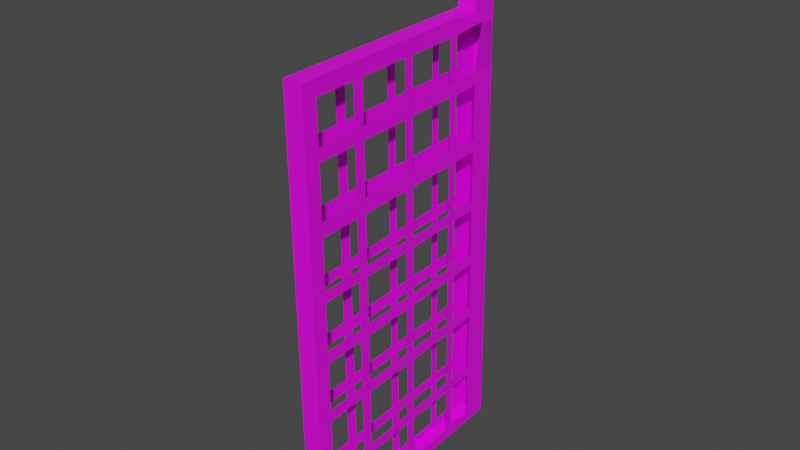 # Source: BladeDown.blend  (saved by Blender 2.92.15; exported with 4.5.12 LTS)
import bpy
from mathutils import Matrix  # noqa: F401  (used for matrix-valued properties, if any)

bpy.ops.wm.read_factory_settings(use_empty=True)
scene = bpy.context.scene
scene.name = 'Scene'

# ---- collections
col_collection = bpy.data.collections.new('Collection'); scene.collection.children.link(col_collection)

# ---- images (referenced by path relative to the original .blend; pixels are not part of the script)
import os
ASSET_DIR = os.environ.get("B2B_ASSET_DIR", "")  # directory of the original .blend (textures are referenced by path, not embedded)
HERE = os.path.dirname(os.path.abspath(__file__))  # packed textures are extracted next to this script under _unpacked/

def load_image(name, relpath, width, height, colorspace="sRGB"):
    """Load a texture the original file referenced (path relative to the .blend, or extracted next to this script)."""
    p = next((c for c in (os.path.join(HERE, relpath), os.path.join(ASSET_DIR, relpath)) if relpath and os.path.exists(c)), "")
    if p:
        img = bpy.data.images.load(p, check_existing=True)
        img.name = name
    else:  # same state as the original file: an image datablock whose file is absent (Cycles renders it pink)
        img = bpy.data.images.new(name, width, height)
        img.source = "FILE"
        img.filepath = "//" + (relpath or name)
    img.colorspace_settings.name = colorspace
    return img
img_images_jpg = load_image('images.jpg', 'images.jpg', 1024, 1024, 'sRGB')

# ---- materials (node trees are filled in below, after node groups)
mat_blades = bpy.data.materials.new('Blades')
mat_blades.use_transparent_shadow = False

# ---- material node trees
mat_blades.use_nodes = True; mat_blades.node_tree.nodes.clear()
_N = mat_blades.node_tree.nodes; _L = mat_blades.node_tree.links
n0 = _N.new('ShaderNodeBsdfPrincipled'); n0.name = 'Principled BSDF'; n0.location = (10, 300)
n0.distribution = 'GGX'
n0.subsurface_method = 'BURLEY'
n0.inputs[3].default_value = 1.45
n0.inputs[27].default_value = (0.0, 0.0, 0.0, 1.0)
n0.inputs[28].default_value = 1.0
n1 = _N.new('ShaderNodeOutputMaterial'); n1.name = 'Material Output'; n1.location = (300, 300)
n2 = _N.new('ShaderNodeTexImage'); n2.name = 'Image Texture'; n2.location = (-280, 280)
n2.image = img_images_jpg
_L.new(n0.outputs[0], n1.inputs[0])
_L.new(n2.outputs[0], n0.inputs[0])
n1.is_active_output = True

# ---- world
world_world = bpy.data.worlds.new('World'); scene.world = world_world
world_world.use_nodes = True; world_world.node_tree.nodes.clear()
_N = world_world.node_tree.nodes; _L = world_world.node_tree.links
n0 = _N.new('ShaderNodeOutputWorld'); n0.name = 'World Output'; n0.location = (300, 300)
n1 = _N.new('ShaderNodeBackground'); n1.name = 'Background'; n1.location = (10, 300)
n1.inputs[0].default_value = (0.05088, 0.05088, 0.05088, 1.0)
_L.new(n1.outputs[0], n0.inputs[0])
n0.is_active_output = True
world_world.color = (0.05088, 0.05088, 0.05088)
world_world.use_sun_shadow = False
world_world.sun_shadow_jitter_overblur = 0.0

# ---- meshes
me_cube_003 = bpy.data.meshes.new('Cube.003')
me_cube_003.from_pydata([(-2.948, 4.935, 4.05), (-2.836, 4.974, 1.404), (-2.837, 4.939, 4.05), (-2.947, 4.97, 1.404), (-2.964, 5.366, 4.055), (-2.852, 5.37, 4.055), (-2.963, 5.401, 1.409), (-2.851, 5.405, 1.409), (-2.863, 5.737, 1.414), (-2.81, 4.237, 1.394), (-2.921, 4.233, 1.394), (-2.974, 5.733, 1.414), (-2.864, 5.702, 4.06), (-2.975, 5.698, 4.06), (-2.811, 4.202, 4.04), (-2.922, 4.198, 4.04), (-2.934, 4.578, 1.398), (-2.823, 4.547, 4.044), (-2.822, 4.582, 1.399), (-2.935, 4.543, 4.044), (-2.851, 5.4, 1.761), (-2.963, 5.396, 1.76), (-2.863, 5.732, 1.765), (-2.974, 5.728, 1.765), (-2.81, 4.232, 1.745), (-2.922, 4.228, 1.745), (-2.948, 4.965, 1.755), (-2.836, 4.969, 1.755), (-2.934, 4.574, 1.75), (-2.822, 4.578, 1.75), (-2.963, 5.391, 2.173), (-2.975, 5.723, 2.178), (-2.81, 4.227, 2.158), (-2.948, 4.96, 2.168), (-2.934, 4.568, 2.162), (-2.851, 5.395, 2.173), (-2.863, 5.727, 2.178), (-2.922, 4.223, 2.158), (-2.836, 4.964, 2.168), (-2.822, 4.572, 2.163), (-2.963, 5.386, 2.534), (-2.975, 5.718, 2.538), (-2.81, 4.222, 2.519), (-2.948, 4.955, 2.528), (-2.934, 4.563, 2.523), (-2.851, 5.39, 2.534), (-2.863, 5.722, 2.539), (-2.922, 4.218, 2.519), (-2.836, 4.959, 2.529), (-2.822, 4.567, 2.523), (-2.963, 5.381, 2.891), (-2.975, 5.714, 2.895), (-2.81, 4.218, 2.876), (-2.948, 4.95, 2.885), (-2.934, 4.559, 2.88), (-2.852, 5.385, 2.891), (-2.863, 5.717, 2.895), (-2.922, 4.214, 2.876), (-2.836, 4.954, 2.885), (-2.823, 4.563, 2.88), (-2.963, 5.377, 3.25), (-2.975, 5.709, 3.254), (-2.811, 4.213, 3.235), (-2.948, 4.946, 3.244), (-2.934, 4.554, 3.239), (-2.852, 5.381, 3.25), (-2.863, 5.713, 3.254), (-2.922, 4.209, 3.235), (-2.837, 4.95, 3.244), (-2.823, 4.558, 3.239), (-2.964, 5.371, 3.643), (-2.975, 5.704, 3.648), (-2.811, 4.208, 3.628), (-2.948, 4.94, 3.638), (-2.934, 4.549, 3.633), (-2.852, 5.375, 3.644), (-2.864, 5.708, 3.648), (-2.922, 4.204, 3.628), (-2.837, 4.944, 3.638), (-2.823, 4.553, 3.633), (-2.964, 5.37, 3.72), (-2.975, 5.703, 3.725), (-2.811, 4.207, 3.705), (-2.948, 4.939, 3.715), (-2.935, 4.548, 3.71), (-2.852, 5.374, 3.721), (-2.864, 5.707, 3.725), (-2.922, 4.203, 3.705), (-2.837, 4.943, 3.715), (-2.823, 4.552, 3.71), (-2.852, 5.379, 3.34), (-2.864, 5.712, 3.345), (-2.922, 4.208, 3.325), (-2.837, 4.948, 3.335), (-2.823, 4.557, 3.329), (-2.963, 5.375, 3.34), (-2.975, 5.708, 3.345), (-2.811, 4.212, 3.325), (-2.948, 4.944, 3.335), (-2.934, 4.553, 3.329), (-2.852, 5.384, 2.957), (-2.863, 5.717, 2.961), (-2.922, 4.213, 2.942), (-2.836, 4.953, 2.951), (-2.823, 4.562, 2.946), (-2.963, 5.38, 2.957), (-2.975, 5.713, 2.961), (-2.81, 4.217, 2.942), (-2.948, 4.949, 2.951), (-2.934, 4.558, 2.946), (-2.852, 5.389, 2.608), (-2.863, 5.721, 2.612), (-2.922, 4.217, 2.592), (-2.836, 4.958, 2.602), (-2.822, 4.566, 2.597), (-2.963, 5.385, 2.608), (-2.975, 5.717, 2.612), (-2.81, 4.221, 2.593), (-2.948, 4.954, 2.602), (-2.934, 4.562, 2.597), (-2.851, 5.394, 2.246), (-2.863, 5.726, 2.25), (-2.922, 4.222, 2.231), (-2.836, 4.963, 2.24), (-2.822, 4.571, 2.235), (-2.963, 5.39, 2.246), (-2.975, 5.722, 2.25), (-2.81, 4.226, 2.231), (-2.948, 4.959, 2.24), (-2.934, 4.567, 2.235), (-2.851, 5.399, 1.827), (-2.863, 5.731, 1.832), (-2.922, 4.228, 1.812), (-2.836, 4.968, 1.822), (-2.822, 4.577, 1.816), (-2.963, 5.395, 1.827), (-2.975, 5.728, 1.831), (-2.81, 4.232, 1.812), (-2.948, 4.964, 1.821), (-2.934, 4.573, 1.816), (-2.851, 5.404, 1.477), (-2.863, 5.736, 1.481), (-2.921, 4.232, 1.462), (-2.836, 4.973, 1.471), (-2.822, 4.581, 1.466), (-2.963, 5.4, 1.477), (-2.974, 5.732, 1.481), (-2.81, 4.236, 1.462), (-2.947, 4.969, 1.471), (-2.934, 4.577, 1.466), (-2.964, 5.367, 3.963), (-2.975, 5.699, 3.968), (-2.811, 4.203, 3.948), (-2.948, 4.936, 3.958), (-2.935, 4.545, 3.953), (-2.852, 5.371, 3.964), (-2.864, 5.703, 3.968), (-2.922, 4.199, 3.948), (-2.837, 4.94, 3.958), (-2.823, 4.549, 3.953), (-2.857, 5.576, 1.412), (-2.97, 5.537, 4.057), (-2.969, 5.572, 1.412), (-2.858, 5.541, 4.058), (-2.969, 5.567, 1.763), (-2.857, 5.571, 1.763), (-2.969, 5.562, 2.176), (-2.857, 5.566, 2.176), (-2.969, 5.557, 2.536), (-2.858, 5.561, 2.536), (-2.969, 5.553, 2.893), (-2.858, 5.557, 2.893), (-2.969, 5.548, 3.252), (-2.858, 5.552, 3.252), (-2.97, 5.543, 3.646), (-2.858, 5.547, 3.646), (-2.97, 5.542, 3.723), (-2.858, 5.546, 3.723), (-2.858, 5.551, 3.343), (-2.969, 5.547, 3.342), (-2.858, 5.556, 2.959), (-2.969, 5.552, 2.959), (-2.858, 5.56, 2.61), (-2.969, 5.556, 2.61), (-2.857, 5.565, 2.248), (-2.969, 5.561, 2.248), (-2.857, 5.571, 1.829), (-2.969, 5.567, 1.829), (-2.857, 5.575, 1.479), (-2.969, 5.571, 1.479), (-2.97, 5.538, 3.966), (-2.837, 5.569, 3.993), (-2.813, 4.328, 1.395), (-2.926, 4.289, 4.041), (-2.925, 4.324, 1.395), (-2.814, 4.293, 4.041), (-2.925, 4.319, 1.746), (-2.813, 4.323, 1.746), (-2.925, 4.314, 2.159), (-2.813, 4.318, 2.159), (-2.925, 4.309, 2.52), (-2.813, 4.313, 2.52), (-2.925, 4.305, 2.877), (-2.814, 4.308, 2.877), (-2.925, 4.3, 3.236), (-2.814, 4.304, 3.236), (-2.926, 4.295, 3.629), (-2.814, 4.299, 3.629), (-2.926, 4.294, 3.706), (-2.814, 4.298, 3.706), (-2.814, 4.303, 3.326), (-2.925, 4.299, 3.326), (-2.814, 4.308, 2.943), (-2.925, 4.304, 2.943), (-2.814, 4.312, 2.594), (-2.925, 4.308, 2.594), (-2.813, 4.317, 2.232), (-2.925, 4.313, 2.232), (-2.813, 4.322, 1.813), (-2.925, 4.319, 1.813), (-2.813, 4.327, 1.463), (-2.925, 4.323, 1.463), (-2.926, 4.29, 3.949), (-2.814, 4.294, 3.949), (-2.962, 5.314, 4.054), (-2.849, 5.353, 1.409), (-2.961, 5.349, 1.409), (-2.85, 5.318, 4.055), (-2.849, 5.348, 1.76), (-2.961, 5.344, 1.76), (-2.961, 5.339, 2.173), (-2.849, 5.343, 2.173), (-2.961, 5.334, 2.533), (-2.85, 5.338, 2.534), (-2.961, 5.329, 2.89), (-2.85, 5.333, 2.89), (-2.962, 5.325, 3.249), (-2.85, 5.328, 3.249), (-2.962, 5.319, 3.643), (-2.85, 5.323, 3.643), (-2.962, 5.318, 3.72), (-2.85, 5.322, 3.72), (-2.85, 5.327, 3.34), (-2.962, 5.323, 3.34), (-2.85, 5.332, 2.956), (-2.961, 5.328, 2.956), (-2.85, 5.337, 2.607), (-2.961, 5.333, 2.607), (-2.85, 5.342, 2.245), (-2.961, 5.338, 2.245), (-2.849, 5.347, 1.827), (-2.961, 5.343, 1.826), (-2.849, 5.352, 1.476), (-2.961, 5.348, 1.476), (-2.962, 5.315, 3.963), (-2.85, 5.319, 3.963), (-2.951, 4.993, 4.05), (-2.838, 5.032, 1.404), (-2.838, 5.028, 1.756), (-2.95, 5.024, 1.756), (-2.95, 5.018, 2.168), (-2.838, 5.022, 2.168), (-2.95, 5.013, 2.529), (-2.838, 5.017, 2.529), (-2.95, 5.009, 2.886), (-2.838, 5.013, 2.886), (-2.95, 5.004, 3.245), (-2.839, 5.008, 3.245), (-2.95, 4.999, 3.639), (-2.839, 5.003, 3.639), (-2.95, 4.998, 3.716), (-2.839, 5.002, 3.716), (-2.839, 5.007, 3.335), (-2.95, 5.003, 3.335), (-2.838, 5.012, 2.952), (-2.95, 5.008, 2.952), (-2.838, 5.016, 2.603), (-2.95, 5.012, 2.603), (-2.838, 5.021, 2.241), (-2.95, 5.017, 2.241), (-2.838, 5.027, 1.822), (-2.95, 5.023, 1.822), (-2.838, 5.031, 1.472), (-2.95, 5.027, 1.472), (-2.951, 4.995, 3.959), (-2.839, 4.999, 3.959), (-2.949, 5.028, 1.404), (-2.839, 4.997, 4.05), (-2.936, 4.646, 1.399), (-2.825, 4.615, 4.045), (-2.824, 4.65, 1.399), (-2.937, 4.611, 4.045), (-2.825, 4.645, 1.751), (-2.936, 4.641, 1.751), (-2.936, 4.636, 2.163), (-2.825, 4.64, 2.163), (-2.936, 4.631, 2.524), (-2.825, 4.635, 2.524), (-2.937, 4.626, 2.881), (-2.825, 4.63, 2.881), (-2.937, 4.622, 3.24), (-2.825, 4.626, 3.24), (-2.937, 4.616, 3.634), (-2.825, 4.62, 3.634), (-2.937, 4.615, 3.711), (-2.825, 4.619, 3.711), (-2.825, 4.624, 3.33), (-2.937, 4.62, 3.33), (-2.825, 4.629, 2.947), (-2.937, 4.626, 2.947), (-2.825, 4.634, 2.598), (-2.936, 4.63, 2.598), (-2.825, 4.639, 2.236), (-2.936, 4.635, 2.236), (-2.825, 4.644, 1.817), (-2.936, 4.64, 1.817), (-2.824, 4.649, 1.467), (-2.936, 4.645, 1.467), (-2.937, 4.612, 3.954), (-2.825, 4.616, 3.954), (-2.976, 5.691, 4.625), (-2.864, 5.695, 4.625), (-2.838, 5.56, 4.651), (-2.97, 5.53, 4.623)], [], [(283, 286, 3, 148), (191, 163, 5, 155), (189, 162, 6, 145), (225, 226, 6, 7), (285, 287, 2, 158), (163, 161, 4, 5), (160, 162, 11, 8), (156, 151, 13, 12), (195, 193, 15, 14), (147, 142, 10, 9), (223, 195, 14, 152), (221, 194, 10, 142), (287, 256, 0, 2), (290, 288, 3, 1), (192, 194, 16, 18), (317, 288, 16, 149), (319, 289, 17, 159), (289, 291, 19, 17), (316, 292, 29, 144), (315, 293, 28, 139), (219, 196, 25, 132), (220, 197, 24, 147), (137, 132, 25, 24), (141, 146, 23, 22), (282, 258, 27, 143), (187, 164, 21, 135), (281, 259, 26, 138), (279, 260, 33, 128), (185, 166, 30, 125), (127, 122, 37, 32), (217, 198, 37, 122), (313, 294, 34, 129), (314, 295, 39, 134), (218, 199, 32, 137), (131, 136, 31, 36), (280, 261, 38, 133), (311, 296, 44, 119), (215, 200, 47, 112), (117, 112, 47, 42), (183, 168, 40, 115), (277, 262, 43, 118), (312, 297, 49, 124), (216, 201, 42, 127), (121, 126, 41, 46), (278, 263, 48, 123), (275, 264, 53, 108), (181, 170, 50, 105), (107, 102, 57, 52), (213, 202, 57, 102), (309, 298, 54, 109), (310, 299, 59, 114), (214, 203, 52, 117), (111, 116, 51, 56), (276, 265, 58, 113), (307, 300, 64, 99), (211, 204, 67, 92), (97, 92, 67, 62), (179, 172, 60, 95), (273, 266, 63, 98), (308, 301, 69, 104), (212, 205, 62, 107), (101, 106, 61, 66), (274, 267, 68, 103), (270, 268, 73, 83), (176, 174, 70, 80), (82, 87, 77, 72), (208, 206, 77, 87), (304, 302, 74, 84), (306, 303, 79, 94), (210, 207, 72, 97), (91, 96, 71, 76), (272, 269, 78, 93), (318, 304, 84, 154), (222, 208, 87, 157), (152, 157, 87, 82), (284, 270, 83, 153), (303, 305, 89, 79), (207, 209, 82, 72), (76, 71, 81, 86), (269, 271, 88, 78), (175, 177, 85, 75), (173, 178, 90, 65), (267, 272, 93, 68), (66, 61, 96, 91), (205, 210, 97, 62), (301, 306, 94, 69), (268, 273, 98, 73), (72, 77, 92, 97), (206, 211, 92, 77), (302, 307, 99, 74), (171, 180, 100, 55), (265, 274, 103, 58), (56, 51, 106, 101), (203, 212, 107, 52), (299, 308, 104, 59), (300, 309, 109, 64), (204, 213, 102, 67), (62, 67, 102, 107), (266, 275, 108, 63), (169, 182, 110, 45), (263, 276, 113, 48), (46, 41, 116, 111), (201, 214, 117, 42), (297, 310, 114, 49), (264, 277, 118, 53), (52, 57, 112, 117), (202, 215, 112, 57), (298, 311, 119, 54), (167, 184, 120, 35), (261, 278, 123, 38), (36, 31, 126, 121), (199, 216, 127, 32), (295, 312, 124, 39), (296, 313, 129, 44), (200, 217, 122, 47), (42, 47, 122, 127), (262, 279, 128, 43), (165, 186, 130, 20), (258, 280, 133, 27), (22, 23, 136, 131), (197, 218, 137, 24), (292, 314, 134, 29), (260, 281, 138, 33), (32, 37, 132, 137), (198, 219, 132, 37), (294, 315, 139, 34), (160, 188, 140, 7), (257, 282, 143, 1), (8, 11, 146, 141), (192, 220, 147, 9), (290, 316, 144, 18), (293, 317, 149, 28), (196, 221, 142, 25), (24, 25, 142, 147), (259, 283, 148, 26), (256, 284, 153, 0), (161, 190, 150, 4), (14, 15, 157, 152), (193, 222, 157, 15), (291, 318, 154, 19), (305, 319, 159, 89), (209, 223, 152, 82), (86, 81, 151, 156), (271, 285, 158, 88), (86, 156, 191, 177), (13, 151, 190, 161), (23, 146, 189, 164), (8, 141, 188, 160), (31, 136, 187, 166), (22, 131, 186, 165), (41, 126, 185, 168), (36, 121, 184, 167), (51, 116, 183, 170), (46, 111, 182, 169), (61, 106, 181, 172), (56, 101, 180, 171), (71, 96, 179, 174), (66, 91, 178, 173), (76, 86, 177, 175), (151, 81, 176, 190), (91, 76, 175, 178), (81, 71, 174, 176), (101, 66, 173, 180), (96, 61, 172, 179), (111, 56, 171, 182), (106, 51, 170, 181), (121, 46, 169, 184), (116, 41, 168, 183), (131, 36, 167, 186), (126, 31, 166, 185), (141, 22, 165, 188), (136, 23, 164, 187), (7, 6, 162, 160), (163, 12, 321, 322), (146, 11, 162, 189), (156, 12, 163, 191), (19, 154, 222, 193), (18, 144, 220, 192), (29, 134, 218, 197), (39, 124, 216, 199), (49, 114, 214, 201), (59, 104, 212, 203), (69, 94, 210, 205), (79, 89, 209, 207), (84, 74, 206, 208), (99, 64, 204, 211), (109, 54, 202, 213), (119, 44, 200, 215), (129, 34, 198, 217), (139, 28, 196, 219), (9, 10, 194, 192), (149, 16, 194, 221), (159, 17, 195, 223), (17, 19, 193, 195), (85, 155, 255, 241), (4, 150, 254, 224), (21, 145, 253, 229), (7, 140, 252, 225), (30, 135, 251, 230), (20, 130, 250, 228), (40, 125, 249, 232), (35, 120, 248, 231), (50, 115, 247, 234), (45, 110, 246, 233), (60, 105, 245, 236), (55, 100, 244, 235), (70, 95, 243, 238), (65, 90, 242, 237), (75, 85, 241, 239), (150, 80, 240, 254), (90, 75, 239, 242), (80, 70, 238, 240), (100, 65, 237, 244), (95, 60, 236, 243), (110, 55, 235, 246), (105, 50, 234, 245), (120, 45, 233, 248), (115, 40, 232, 247), (130, 35, 231, 250), (125, 30, 230, 249), (135, 21, 229, 251), (140, 20, 228, 252), (5, 4, 224, 227), (155, 5, 227, 255), (257, 286, 226, 225), (145, 6, 226, 253), (1, 3, 286, 257), (224, 254, 284, 256), (225, 252, 282, 257), (228, 250, 280, 258), (231, 248, 278, 261), (233, 246, 276, 263), (235, 244, 274, 265), (237, 242, 272, 267), (239, 241, 271, 269), (240, 238, 268, 270), (243, 236, 266, 273), (245, 234, 264, 275), (247, 232, 262, 277), (249, 230, 260, 279), (251, 229, 259, 281), (227, 224, 256, 287), (255, 227, 287, 285), (253, 226, 286, 283), (0, 153, 318, 291), (1, 143, 316, 290), (27, 133, 314, 292), (38, 123, 312, 295), (48, 113, 310, 297), (58, 103, 308, 299), (68, 93, 306, 301), (78, 88, 305, 303), (83, 73, 302, 304), (98, 63, 300, 307), (108, 53, 298, 309), (118, 43, 296, 311), (128, 33, 294, 313), (138, 26, 293, 315), (2, 0, 291, 289), (158, 2, 289, 319), (148, 3, 288, 317), (18, 16, 288, 290), (13, 161, 323, 320), (12, 13, 320, 321), (161, 163, 322, 323)])
_uv = me_cube_003.uv_layers.new(name='UVMap')
_uv.uv.foreach_set('vector', [0.8686, 0.6175, 0.875, 0.6175, 0.875, 0.6272, 0.8686, 0.6272, 0.3663, 0.5268, 0.375, 0.5268, 0.375, 0.5554, 0.3663, 0.5554, 0.8686, 0.5268, 0.875, 0.5268, 0.875, 0.5554, 0.8686, 0.5554, 0.375, 0.186, 0.625, 0.186, 0.625, 0.1946, 0.375, 0.1946, 0.3663, 0.6175, 0.375, 0.6175, 0.375, 0.6272, 0.3663, 0.6272, 0.375, 0.5268, 0.625, 0.5268, 0.625, 0.5554, 0.375, 0.5554, 0.375, 0.2232, 0.625, 0.2232, 0.625, 0.25, 0.375, 0.25, 0.375, 0.4913, 0.625, 0.4913, 0.625, 0.5, 0.375, 0.5, 0.375, 0.7348, 0.625, 0.7348, 0.625, 0.75, 0.375, 0.75, 0.375, 0.9936, 0.625, 0.9936, 0.625, 1.0, 0.375, 1.0, 0.3663, 0.7348, 0.375, 0.7348, 0.375, 0.75, 0.3663, 0.75, 0.8686, 0.7348, 0.875, 0.7348, 0.875, 0.75, 0.8686, 0.75, 0.375, 0.6175, 0.625, 0.6175, 0.625, 0.6272, 0.375, 0.6272, 0.375, 0.0688, 0.625, 0.0688, 0.625, 0.1228, 0.375, 0.1228, 0.375, 0.01516, 0.625, 0.01516, 0.625, 0.05753, 0.375, 0.05753, 0.8686, 0.6812, 0.875, 0.6812, 0.875, 0.6925, 0.8686, 0.6925, 0.3663, 0.6812, 0.375, 0.6812, 0.375, 0.6925, 0.3663, 0.6925, 0.375, 0.6812, 0.625, 0.6812, 0.625, 0.6925, 0.375, 0.6925, 0.1314, 0.6812, 0.1582, 0.6812, 0.1582, 0.6925, 0.1314, 0.6925, 0.8355, 0.6812, 0.8418, 0.6812, 0.8418, 0.6925, 0.8355, 0.6925, 0.8355, 0.7348, 0.8418, 0.7348, 0.8418, 0.75, 0.8355, 0.75, 0.1314, 0.7348, 0.1582, 0.7348, 0.1582, 0.75, 0.1314, 0.75, 0.375, 0.9605, 0.625, 0.9605, 0.625, 0.9668, 0.375, 0.9668, 0.375, 0.2564, 0.625, 0.2564, 0.625, 0.2832, 0.375, 0.2832, 0.1314, 0.6175, 0.1582, 0.6175, 0.1582, 0.6272, 0.1314, 0.6272, 0.8355, 0.5268, 0.8418, 0.5268, 0.8418, 0.5554, 0.8355, 0.5554, 0.8355, 0.6175, 0.8418, 0.6175, 0.8418, 0.6272, 0.8355, 0.6272, 0.796, 0.6175, 0.8028, 0.6175, 0.8028, 0.6272, 0.796, 0.6272, 0.796, 0.5268, 0.8028, 0.5268, 0.8028, 0.5554, 0.796, 0.5554, 0.375, 0.921, 0.625, 0.921, 0.625, 0.9278, 0.375, 0.9278, 0.796, 0.7348, 0.8028, 0.7348, 0.8028, 0.75, 0.796, 0.75, 0.796, 0.6812, 0.8028, 0.6812, 0.8028, 0.6925, 0.796, 0.6925, 0.1645, 0.6812, 0.1972, 0.6812, 0.1972, 0.6925, 0.1645, 0.6925, 0.1645, 0.7348, 0.1972, 0.7348, 0.1972, 0.75, 0.1645, 0.75, 0.375, 0.2895, 0.625, 0.2895, 0.625, 0.3222, 0.375, 0.3222, 0.1645, 0.6175, 0.1972, 0.6175, 0.1972, 0.6272, 0.1645, 0.6272, 0.7618, 0.6812, 0.7687, 0.6812, 0.7687, 0.6925, 0.7618, 0.6925, 0.7618, 0.7348, 0.7687, 0.7348, 0.7687, 0.75, 0.7618, 0.75, 0.375, 0.8868, 0.625, 0.8868, 0.625, 0.8937, 0.375, 0.8937, 0.7618, 0.5268, 0.7687, 0.5268, 0.7687, 0.5554, 0.7618, 0.5554, 0.7618, 0.6175, 0.7687, 0.6175, 0.7687, 0.6272, 0.7618, 0.6272, 0.204, 0.6812, 0.2313, 0.6812, 0.2313, 0.6925, 0.204, 0.6925, 0.204, 0.7348, 0.2313, 0.7348, 0.2313, 0.75, 0.204, 0.75, 0.375, 0.329, 0.625, 0.329, 0.625, 0.3563, 0.375, 0.3563, 0.204, 0.6175, 0.2313, 0.6175, 0.2313, 0.6272, 0.204, 0.6272, 0.7288, 0.6175, 0.735, 0.6175, 0.735, 0.6272, 0.7288, 0.6272, 0.7288, 0.5268, 0.735, 0.5268, 0.735, 0.5554, 0.7288, 0.5554, 0.375, 0.8538, 0.625, 0.8538, 0.625, 0.86, 0.375, 0.86, 0.7288, 0.7348, 0.735, 0.7348, 0.735, 0.75, 0.7288, 0.75, 0.7288, 0.6812, 0.735, 0.6812, 0.735, 0.6925, 0.7288, 0.6925, 0.2382, 0.6812, 0.265, 0.6812, 0.265, 0.6925, 0.2382, 0.6925, 0.2382, 0.7348, 0.265, 0.7348, 0.265, 0.75, 0.2382, 0.75, 0.375, 0.3632, 0.625, 0.3632, 0.625, 0.39, 0.375, 0.39, 0.2382, 0.6175, 0.265, 0.6175, 0.265, 0.6272, 0.2382, 0.6272, 0.6926, 0.6812, 0.7011, 0.6812, 0.7011, 0.6925, 0.6926, 0.6925, 0.6926, 0.7348, 0.7011, 0.7348, 0.7011, 0.75, 0.6926, 0.75, 0.375, 0.8176, 0.625, 0.8176, 0.625, 0.8261, 0.375, 0.8261, 0.6926, 0.5268, 0.7011, 0.5268, 0.7011, 0.5554, 0.6926, 0.5554, 0.6926, 0.6175, 0.7011, 0.6175, 0.7011, 0.6272, 0.6926, 0.6272, 0.2712, 0.6812, 0.2989, 0.6812, 0.2989, 0.6925, 0.2712, 0.6925, 0.2712, 0.7348, 0.2989, 0.7348, 0.2989, 0.75, 0.2712, 0.75, 0.375, 0.3962, 0.625, 0.3962, 0.625, 0.4239, 0.375, 0.4239, 0.2712, 0.6175, 0.2989, 0.6175, 0.2989, 0.6272, 0.2712, 0.6272, 0.6566, 0.6175, 0.6639, 0.6175, 0.6639, 0.6272, 0.6566, 0.6272, 0.6566, 0.5268, 0.6639, 0.5268, 0.6639, 0.5554, 0.6566, 0.5554, 0.375, 0.7816, 0.625, 0.7816, 0.625, 0.7889, 0.375, 0.7889, 0.6566, 0.7348, 0.6639, 0.7348, 0.6639, 0.75, 0.6566, 0.75, 0.6566, 0.6812, 0.6639, 0.6812, 0.6639, 0.6925, 0.6566, 0.6925, 0.3074, 0.6812, 0.3361, 0.6812, 0.3361, 0.6925, 0.3074, 0.6925, 0.3074, 0.7348, 0.3361, 0.7348, 0.3361, 0.75, 0.3074, 0.75, 0.375, 0.4324, 0.625, 0.4324, 0.625, 0.4611, 0.375, 0.4611, 0.3074, 0.6175, 0.3361, 0.6175, 0.3361, 0.6272, 0.3074, 0.6272, 0.6337, 0.6812, 0.6566, 0.6812, 0.6566, 0.6925, 0.6337, 0.6925, 0.6337, 0.7348, 0.6566, 0.7348, 0.6566, 0.75, 0.6337, 0.75, 0.375, 0.7587, 0.625, 0.7587, 0.625, 0.7816, 0.375, 0.7816, 0.6337, 0.6175, 0.6566, 0.6175, 0.6566, 0.6272, 0.6337, 0.6272, 0.3361, 0.6812, 0.3434, 0.6812, 0.3434, 0.6925, 0.3361, 0.6925, 0.3361, 0.7348, 0.3434, 0.7348, 0.3434, 0.75, 0.3361, 0.75, 0.375, 0.4611, 0.625, 0.4611, 0.625, 0.4684, 0.375, 0.4684, 0.3361, 0.6175, 0.3434, 0.6175, 0.3434, 0.6272, 0.3361, 0.6272, 0.3361, 0.5268, 0.3434, 0.5268, 0.3434, 0.5554, 0.3361, 0.5554, 0.2989, 0.5268, 0.3074, 0.5268, 0.3074, 0.5554, 0.2989, 0.5554, 0.2989, 0.6175, 0.3074, 0.6175, 0.3074, 0.6272, 0.2989, 0.6272, 0.375, 0.4239, 0.625, 0.4239, 0.625, 0.4324, 0.375, 0.4324, 0.2989, 0.7348, 0.3074, 0.7348, 0.3074, 0.75, 0.2989, 0.75, 0.2989, 0.6812, 0.3074, 0.6812, 0.3074, 0.6925, 0.2989, 0.6925, 0.6639, 0.6175, 0.6926, 0.6175, 0.6926, 0.6272, 0.6639, 0.6272, 0.375, 0.7889, 0.625, 0.7889, 0.625, 0.8176, 0.375, 0.8176, 0.6639, 0.7348, 0.6926, 0.7348, 0.6926, 0.75, 0.6639, 0.75, 0.6639, 0.6812, 0.6926, 0.6812, 0.6926, 0.6925, 0.6639, 0.6925, 0.265, 0.5268, 0.2712, 0.5268, 0.2712, 0.5554, 0.265, 0.5554, 0.265, 0.6175, 0.2712, 0.6175, 0.2712, 0.6272, 0.265, 0.6272, 0.375, 0.39, 0.625, 0.39, 0.625, 0.3962, 0.375, 0.3962, 0.265, 0.7348, 0.2712, 0.7348, 0.2712, 0.75, 0.265, 0.75, 0.265, 0.6812, 0.2712, 0.6812, 0.2712, 0.6925, 0.265, 0.6925, 0.7011, 0.6812, 0.7288, 0.6812, 0.7288, 0.6925, 0.7011, 0.6925, 0.7011, 0.7348, 0.7288, 0.7348, 0.7288, 0.75, 0.7011, 0.75, 0.375, 0.8261, 0.625, 0.8261, 0.625, 0.8538, 0.375, 0.8538, 0.7011, 0.6175, 0.7288, 0.6175, 0.7288, 0.6272, 0.7011, 0.6272, 0.2313, 0.5268, 0.2382, 0.5268, 0.2382, 0.5554, 0.2313, 0.5554, 0.2313, 0.6175, 0.2382, 0.6175, 0.2382, 0.6272, 0.2313, 0.6272, 0.375, 0.3563, 0.625, 0.3563, 0.625, 0.3632, 0.375, 0.3632, 0.2313, 0.7348, 0.2382, 0.7348, 0.2382, 0.75, 0.2313, 0.75, 0.2313, 0.6812, 0.2382, 0.6812, 0.2382, 0.6925, 0.2313, 0.6925, 0.735, 0.6175, 0.7618, 0.6175, 0.7618, 0.6272, 0.735, 0.6272, 0.375, 0.86, 0.625, 0.86, 0.625, 0.8868, 0.375, 0.8868, 0.735, 0.7348, 0.7618, 0.7348, 0.7618, 0.75, 0.735, 0.75, 0.735, 0.6812, 0.7618, 0.6812, 0.7618, 0.6925, 0.735, 0.6925, 0.1972, 0.5268, 0.204, 0.5268, 0.204, 0.5554, 0.1972, 0.5554, 0.1972, 0.6175, 0.204, 0.6175, 0.204, 0.6272, 0.1972, 0.6272, 0.375, 0.3222, 0.625, 0.3222, 0.625, 0.329, 0.375, 0.329, 0.1972, 0.7348, 0.204, 0.7348, 0.204, 0.75, 0.1972, 0.75, 0.1972, 0.6812, 0.204, 0.6812, 0.204, 0.6925, 0.1972, 0.6925, 0.7687, 0.6812, 0.796, 0.6812, 0.796, 0.6925, 0.7687, 0.6925, 0.7687, 0.7348, 0.796, 0.7348, 0.796, 0.75, 0.7687, 0.75, 0.375, 0.8937, 0.625, 0.8937, 0.625, 0.921, 0.375, 0.921, 0.7687, 0.6175, 0.796, 0.6175, 0.796, 0.6272, 0.7687, 0.6272, 0.1582, 0.5268, 0.1645, 0.5268, 0.1645, 0.5554, 0.1582, 0.5554, 0.1582, 0.6175, 0.1645, 0.6175, 0.1645, 0.6272, 0.1582, 0.6272, 0.375, 0.2832, 0.625, 0.2832, 0.625, 0.2895, 0.375, 0.2895, 0.1582, 0.7348, 0.1645, 0.7348, 0.1645, 0.75, 0.1582, 0.75, 0.1582, 0.6812, 0.1645, 0.6812, 0.1645, 0.6925, 0.1582, 0.6925, 0.8028, 0.6175, 0.8355, 0.6175, 0.8355, 0.6272, 0.8028, 0.6272, 0.375, 0.9278, 0.625, 0.9278, 0.625, 0.9605, 0.375, 0.9605, 0.8028, 0.7348, 0.8355, 0.7348, 0.8355, 0.75, 0.8028, 0.75, 0.8028, 0.6812, 0.8355, 0.6812, 0.8355, 0.6925, 0.8028, 0.6925, 0.125, 0.5268, 0.1314, 0.5268, 0.1314, 0.5554, 0.125, 0.5554, 0.125, 0.6175, 0.1314, 0.6175, 0.1314, 0.6272, 0.125, 0.6272, 0.375, 0.25, 0.625, 0.25, 0.625, 0.2564, 0.375, 0.2564, 0.125, 0.7348, 0.1314, 0.7348, 0.1314, 0.75, 0.125, 0.75, 0.125, 0.6812, 0.1314, 0.6812, 0.1314, 0.6925, 0.125, 0.6925, 0.8418, 0.6812, 0.8686, 0.6812, 0.8686, 0.6925, 0.8418, 0.6925, 0.8418, 0.7348, 0.8686, 0.7348, 0.8686, 0.75, 0.8418, 0.75, 0.375, 0.9668, 0.625, 0.9668, 0.625, 0.9936, 0.375, 0.9936, 0.8418, 0.6175, 0.8686, 0.6175, 0.8686, 0.6272, 0.8418, 0.6272, 0.625, 0.6175, 0.6337, 0.6175, 0.6337, 0.6272, 0.625, 0.6272, 0.625, 0.5268, 0.6337, 0.5268, 0.6337, 0.5554, 0.625, 0.5554, 0.375, 0.75, 0.625, 0.75, 0.625, 0.7587, 0.375, 0.7587, 0.625, 0.7348, 0.6337, 0.7348, 0.6337, 0.75, 0.625, 0.75, 0.625, 0.6812, 0.6337, 0.6812, 0.6337, 0.6925, 0.625, 0.6925, 0.3434, 0.6812, 0.3663, 0.6812, 0.3663, 0.6925, 0.3434, 0.6925, 0.3434, 0.7348, 0.3663, 0.7348, 0.3663, 0.75, 0.3434, 0.75, 0.375, 0.4684, 0.625, 0.4684, 0.625, 0.4913, 0.375, 0.4913, 0.3434, 0.6175, 0.3663, 0.6175, 0.3663, 0.6272, 0.3434, 0.6272, 0.3434, 0.5, 0.3663, 0.5, 0.3663, 0.5268, 0.3434, 0.5268, 0.625, 0.5, 0.6337, 0.5, 0.6337, 0.5268, 0.625, 0.5268, 0.8418, 0.5, 0.8686, 0.5, 0.8686, 0.5268, 0.8418, 0.5268, 0.125, 0.5, 0.1314, 0.5, 0.1314, 0.5268, 0.125, 0.5268, 0.8028, 0.5, 0.8355, 0.5, 0.8355, 0.5268, 0.8028, 0.5268, 0.1582, 0.5, 0.1645, 0.5, 0.1645, 0.5268, 0.1582, 0.5268, 0.7687, 0.5, 0.796, 0.5, 0.796, 0.5268, 0.7687, 0.5268, 0.1972, 0.5, 0.204, 0.5, 0.204, 0.5268, 0.1972, 0.5268, 0.735, 0.5, 0.7618, 0.5, 0.7618, 0.5268, 0.735, 0.5268, 0.2313, 0.5, 0.2382, 0.5, 0.2382, 0.5268, 0.2313, 0.5268, 0.7011, 0.5, 0.7288, 0.5, 0.7288, 0.5268, 0.7011, 0.5268, 0.265, 0.5, 0.2712, 0.5, 0.2712, 0.5268, 0.265, 0.5268, 0.6639, 0.5, 0.6926, 0.5, 0.6926, 0.5268, 0.6639, 0.5268, 0.2989, 0.5, 0.3074, 0.5, 0.3074, 0.5268, 0.2989, 0.5268, 0.3361, 0.5, 0.3434, 0.5, 0.3434, 0.5268, 0.3361, 0.5268, 0.6337, 0.5, 0.6566, 0.5, 0.6566, 0.5268, 0.6337, 0.5268, 0.3074, 0.5, 0.3361, 0.5, 0.3361, 0.5268, 0.3074, 0.5268, 0.6566, 0.5, 0.6639, 0.5, 0.6639, 0.5268, 0.6566, 0.5268, 0.2712, 0.5, 0.2989, 0.5, 0.2989, 0.5268, 0.2712, 0.5268, 0.6926, 0.5, 0.7011, 0.5, 0.7011, 0.5268, 0.6926, 0.5268, 0.2382, 0.5, 0.265, 0.5, 0.265, 0.5268, 0.2382, 0.5268, 0.7288, 0.5, 0.735, 0.5, 0.735, 0.5268, 0.7288, 0.5268, 0.204, 0.5, 0.2313, 0.5, 0.2313, 0.5268, 0.204, 0.5268, 0.7618, 0.5, 0.7687, 0.5, 0.7687, 0.5268, 0.7618, 0.5268, 0.1645, 0.5, 0.1972, 0.5, 0.1972, 0.5268, 0.1645, 0.5268, 0.796, 0.5, 0.8028, 0.5, 0.8028, 0.5268, 0.796, 0.5268, 0.1314, 0.5, 0.1582, 0.5, 0.1582, 0.5268, 0.1314, 0.5268, 0.8355, 0.5, 0.8418, 0.5, 0.8418, 0.5268, 0.8355, 0.5268, 0.375, 0.1946, 0.625, 0.1946, 0.625, 0.2232, 0.375, 0.2232, 0.375, 0.5268, 0.375, 0.5, 0.375, 0.5, 0.375, 0.5268, 0.8686, 0.5, 0.875, 0.5, 0.875, 0.5268, 0.8686, 0.5268, 0.3663, 0.5, 0.375, 0.5, 0.375, 0.5268, 0.3663, 0.5268, 0.625, 0.6925, 0.6337, 0.6925, 0.6337, 0.7348, 0.625, 0.7348, 0.125, 0.6925, 0.1314, 0.6925, 0.1314, 0.7348, 0.125, 0.7348, 0.1582, 0.6925, 0.1645, 0.6925, 0.1645, 0.7348, 0.1582, 0.7348, 0.1972, 0.6925, 0.204, 0.6925, 0.204, 0.7348, 0.1972, 0.7348, 0.2313, 0.6925, 0.2382, 0.6925, 0.2382, 0.7348, 0.2313, 0.7348, 0.265, 0.6925, 0.2712, 0.6925, 0.2712, 0.7348, 0.265, 0.7348, 0.2989, 0.6925, 0.3074, 0.6925, 0.3074, 0.7348, 0.2989, 0.7348, 0.3361, 0.6925, 0.3434, 0.6925, 0.3434, 0.7348, 0.3361, 0.7348, 0.6566, 0.6925, 0.6639, 0.6925, 0.6639, 0.7348, 0.6566, 0.7348, 0.6926, 0.6925, 0.7011, 0.6925, 0.7011, 0.7348, 0.6926, 0.7348, 0.7288, 0.6925, 0.735, 0.6925, 0.735, 0.7348, 0.7288, 0.7348, 0.7618, 0.6925, 0.7687, 0.6925, 0.7687, 0.7348, 0.7618, 0.7348, 0.796, 0.6925, 0.8028, 0.6925, 0.8028, 0.7348, 0.796, 0.7348, 0.8355, 0.6925, 0.8418, 0.6925, 0.8418, 0.7348, 0.8355, 0.7348, 0.375, 0.0, 0.625, 0.0, 0.625, 0.01516, 0.375, 0.01516, 0.8686, 0.6925, 0.875, 0.6925, 0.875, 0.7348, 0.8686, 0.7348, 0.3663, 0.6925, 0.375, 0.6925, 0.375, 0.7348, 0.3663, 0.7348, 0.375, 0.6925, 0.625, 0.6925, 0.625, 0.7348, 0.375, 0.7348, 0.3434, 0.5554, 0.3663, 0.5554, 0.3663, 0.564, 0.3434, 0.564, 0.625, 0.5554, 0.6337, 0.5554, 0.6337, 0.564, 0.625, 0.564, 0.8418, 0.5554, 0.8686, 0.5554, 0.8686, 0.564, 0.8418, 0.564, 0.125, 0.5554, 0.1314, 0.5554, 0.1314, 0.564, 0.125, 0.564, 0.8028, 0.5554, 0.8355, 0.5554, 0.8355, 0.564, 0.8028, 0.564, 0.1582, 0.5554, 0.1645, 0.5554, 0.1645, 0.564, 0.1582, 0.564, 0.7687, 0.5554, 0.796, 0.5554, 0.796, 0.564, 0.7687, 0.564, 0.1972, 0.5554, 0.204, 0.5554, 0.204, 0.564, 0.1972, 0.564, 0.735, 0.5554, 0.7618, 0.5554, 0.7618, 0.564, 0.735, 0.564, 0.2313, 0.5554, 0.2382, 0.5554, 0.2382, 0.564, 0.2313, 0.564, 0.7011, 0.5554, 0.7288, 0.5554, 0.7288, 0.564, 0.7011, 0.564, 0.265, 0.5554, 0.2712, 0.5554, 0.2712, 0.564, 0.265, 0.564, 0.6639, 0.5554, 0.6926, 0.5554, 0.6926, 0.564, 0.6639, 0.564, 0.2989, 0.5554, 0.3074, 0.5554, 0.3074, 0.564, 0.2989, 0.564, 0.3361, 0.5554, 0.3434, 0.5554, 0.3434, 0.564, 0.3361, 0.564, 0.6337, 0.5554, 0.6566, 0.5554, 0.6566, 0.564, 0.6337, 0.564, 0.3074, 0.5554, 0.3361, 0.5554, 0.3361, 0.564, 0.3074, 0.564, 0.6566, 0.5554, 0.6639, 0.5554, 0.6639, 0.564, 0.6566, 0.564, 0.2712, 0.5554, 0.2989, 0.5554, 0.2989, 0.564, 0.2712, 0.564, 0.6926, 0.5554, 0.7011, 0.5554, 0.7011, 0.564, 0.6926, 0.564, 0.2382, 0.5554, 0.265, 0.5554, 0.265, 0.564, 0.2382, 0.564, 0.7288, 0.5554, 0.735, 0.5554, 0.735, 0.564, 0.7288, 0.564, 0.204, 0.5554, 0.2313, 0.5554, 0.2313, 0.564, 0.204, 0.564, 0.7618, 0.5554, 0.7687, 0.5554, 0.7687, 0.564, 0.7618, 0.564, 0.1645, 0.5554, 0.1972, 0.5554, 0.1972, 0.564, 0.1645, 0.564, 0.796, 0.5554, 0.8028, 0.5554, 0.8028, 0.564, 0.796, 0.564, 0.8355, 0.5554, 0.8418, 0.5554, 0.8418, 0.564, 0.8355, 0.564, 0.1314, 0.5554, 0.1582, 0.5554, 0.1582, 0.564, 0.1314, 0.564, 0.375, 0.5554, 0.625, 0.5554, 0.625, 0.564, 0.375, 0.564, 0.3663, 0.5554, 0.375, 0.5554, 0.375, 0.564, 0.3663, 0.564, 0.375, 0.1325, 0.625, 0.1325, 0.625, 0.186, 0.375, 0.186, 0.8686, 0.5554, 0.875, 0.5554, 0.875, 0.564, 0.8686, 0.564, 0.375, 0.1228, 0.625, 0.1228, 0.625, 0.1325, 0.375, 0.1325, 0.625, 0.564, 0.6337, 0.564, 0.6337, 0.6175, 0.625, 0.6175, 0.125, 0.564, 0.1314, 0.564, 0.1314, 0.6175, 0.125, 0.6175, 0.1582, 0.564, 0.1645, 0.564, 0.1645, 0.6175, 0.1582, 0.6175, 0.1972, 0.564, 0.204, 0.564, 0.204, 0.6175, 0.1972, 0.6175, 0.2313, 0.564, 0.2382, 0.564, 0.2382, 0.6175, 0.2313, 0.6175, 0.265, 0.564, 0.2712, 0.564, 0.2712, 0.6175, 0.265, 0.6175, 0.2989, 0.564, 0.3074, 0.564, 0.3074, 0.6175, 0.2989, 0.6175, 0.3361, 0.564, 0.3434, 0.564, 0.3434, 0.6175, 0.3361, 0.6175, 0.6566, 0.564, 0.6639, 0.564, 0.6639, 0.6175, 0.6566, 0.6175, 0.6926, 0.564, 0.7011, 0.564, 0.7011, 0.6175, 0.6926, 0.6175, 0.7288, 0.564, 0.735, 0.564, 0.735, 0.6175, 0.7288, 0.6175, 0.7618, 0.564, 0.7687, 0.564, 0.7687, 0.6175, 0.7618, 0.6175, 0.796, 0.564, 0.8028, 0.564, 0.8028, 0.6175, 0.796, 0.6175, 0.8355, 0.564, 0.8418, 0.564, 0.8418, 0.6175, 0.8355, 0.6175, 0.375, 0.564, 0.625, 0.564, 0.625, 0.6175, 0.375, 0.6175, 0.3663, 0.564, 0.375, 0.564, 0.375, 0.6175, 0.3663, 0.6175, 0.8686, 0.564, 0.875, 0.564, 0.875, 0.6175, 0.8686, 0.6175, 0.625, 0.6272, 0.6337, 0.6272, 0.6337, 0.6812, 0.625, 0.6812, 0.125, 0.6272, 0.1314, 0.6272, 0.1314, 0.6812, 0.125, 0.6812, 0.1582, 0.6272, 0.1645, 0.6272, 0.1645, 0.6812, 0.1582, 0.6812, 0.1972, 0.6272, 0.204, 0.6272, 0.204, 0.6812, 0.1972, 0.6812, 0.2313, 0.6272, 0.2382, 0.6272, 0.2382, 0.6812, 0.2313, 0.6812, 0.265, 0.6272, 0.2712, 0.6272, 0.2712, 0.6812, 0.265, 0.6812, 0.2989, 0.6272, 0.3074, 0.6272, 0.3074, 0.6812, 0.2989, 0.6812, 0.3361, 0.6272, 0.3434, 0.6272, 0.3434, 0.6812, 0.3361, 0.6812, 0.6566, 0.6272, 0.6639, 0.6272, 0.6639, 0.6812, 0.6566, 0.6812, 0.6926, 0.6272, 0.7011, 0.6272, 0.7011, 0.6812, 0.6926, 0.6812, 0.7288, 0.6272, 0.735, 0.6272, 0.735, 0.6812, 0.7288, 0.6812, 0.7618, 0.6272, 0.7687, 0.6272, 0.7687, 0.6812, 0.7618, 0.6812, 0.796, 0.6272, 0.8028, 0.6272, 0.8028, 0.6812, 0.796, 0.6812, 0.8355, 0.6272, 0.8418, 0.6272, 0.8418, 0.6812, 0.8355, 0.6812, 0.375, 0.6272, 0.625, 0.6272, 0.625, 0.6812, 0.375, 0.6812, 0.3663, 0.6272, 0.375, 0.6272, 0.375, 0.6812, 0.3663, 0.6812, 0.8686, 0.6272, 0.875, 0.6272, 0.875, 0.6812, 0.8686, 0.6812, 0.375, 0.05753, 0.625, 0.05753, 0.625, 0.0688, 0.375, 0.0688, 0.625, 0.5, 0.625, 0.5268, 0.625, 0.5268, 0.625, 0.5, 0.375, 0.5, 0.625, 0.5, 0.625, 0.5, 0.375, 0.5, 0.625, 0.5268, 0.375, 0.5268, 0.375, 0.5268, 0.625, 0.5268])
me_cube_003.materials.append(mat_blades)
me_cube_003.use_remesh_fix_poles = True
me_cube_003.use_remesh_preserve_attributes = False
me_cube_003.use_mirror_vertex_groups = False
me_cube_003.update()

# ---- objects
ob_blade_down = bpy.data.objects.new('Blade-Down', me_cube_003)

# ---- transforms, parenting, visibility, modifiers, constraints
ob_blade_down.location = (0.117, -5.584, 0.2322)
ob_blade_down.lineart.crease_threshold = 0.0

# ---- collection membership
col_collection.objects.link(ob_blade_down)

# ---- scene / render settings (as saved in the file)
scene.frame_start = 1; scene.frame_end = 250; scene.frame_set(1)
scene.render.engine = 'BLENDER_EEVEE_NEXT'
scene.cycles.use_denoising = False
scene.cycles.samples = 128
scene.cycles.sampling_pattern = 'TABULATED_SOBOL'
scene.cycles.use_adaptive_sampling = False
scene.cycles.use_light_tree = False
scene.view_settings.view_transform = 'Filmic'
bpy.context.view_layer.update()

# ---- added for rendering (the .blend has no active camera and no usable light): camera, sun
cam_auto = bpy.data.cameras.new('AutoCamera')
cam_auto.lens = 50.0
cam_auto.sensor_width = 36.0
cam_auto.clip_end = 1000.0
ob_auto_camera = bpy.data.objects.new('AutoCamera', cam_auto)
scene.collection.objects.link(ob_auto_camera)
ob_auto_camera.location = (0.560268, -4.61919, 5.92323)
ob_auto_camera.rotation_euler = (1.09748, -7.21219e-08, 0.694738)
scene.camera = ob_auto_camera
light_auto_sun = bpy.data.lights.new('AutoSun', 'SUN')
light_auto_sun.energy = 3.0
light_auto_sun.angle = 0.0523599
ob_auto_sun = bpy.data.objects.new('AutoSun', light_auto_sun)
scene.collection.objects.link(ob_auto_sun)
ob_auto_sun.rotation_euler = (0.872665, 0.174533, 0.523599)
bpy.context.view_layer.update()
